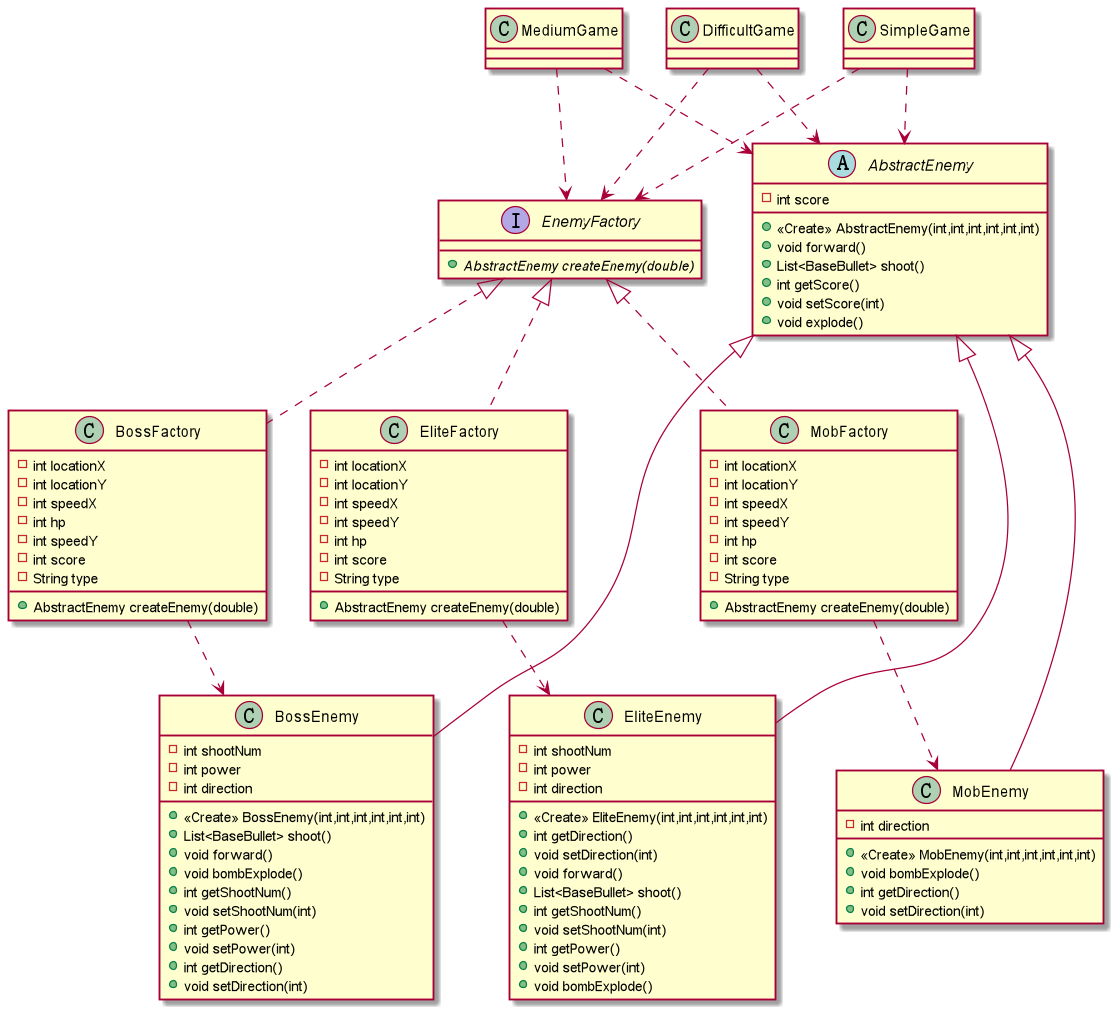

The diagram above was rendered by PlantUML. Its source (embedded in the PNG):
@startuml
class MediumGame {
'- Context heroContext
'- Context enemyContext
'+ <<Create>> MediumGame(int,boolean)
'+ void generateEnemyAircrafts()
'+ void playBGM()
'+ void shootAction()
'+ void aircraftsMoveAction()
'+ void crashCheckAction()
'+ void paint(Graphics)
}
class BossFactory {
- int locationX
- int locationY
- int speedX
- int hp
- int speedY
- int score
- String type
+ AbstractEnemy createEnemy(double)
}
class MobEnemy {
- int direction
+ <<Create>> MobEnemy(int,int,int,int,int,int)
+ void bombExplode()
+ int getDirection()
+ void setDirection(int)
}
class EliteEnemy {
- int shootNum
- int power
- int direction
+ <<Create>> EliteEnemy(int,int,int,int,int,int)
+ int getDirection()
+ void setDirection(int)
+ void forward()
+ List<BaseBullet> shoot()
+ int getShootNum()
+ void setShootNum(int)
+ int getPower()
+ void setPower(int)
+ void bombExplode()
}
interface EnemyFactory {
+ {abstract}AbstractEnemy createEnemy(double)
}
class EliteFactory {
- int locationX
- int locationY
- int speedX
- int speedY
- int hp
- int score
- String type
+ AbstractEnemy createEnemy(double)
}
class DifficultGame {
'- Context heroContext
'- Context enemyContext
'+ <<Create>> DifficultGame(int,boolean)
'+ void generateEnemyAircrafts()
'+ void playBGM()
'+ void shootAction()
'+ void aircraftsMoveAction()
'+ void crashCheckAction()
'+ void paint(Graphics)
}
abstract class AbstractEnemy {
- int score
+ <<Create>> AbstractEnemy(int,int,int,int,int,int)
+ void forward()
+ List<BaseBullet> shoot()
+ int getScore()
+ void setScore(int)
+ void explode()
}
class SimpleGame {
'- Context heroContext
'- Context enemyContext
'+ <<Create>> SimpleGame(int,boolean)
'+ void generateEnemyAircrafts()
'+ void playBGM()
'+ void shootAction()
'+ void aircraftsMoveAction()
'+ void crashCheckAction()
'+ void paint(Graphics)
}
class BossEnemy {
- int shootNum
- int power
- int direction
+ <<Create>> BossEnemy(int,int,int,int,int,int)
+ List<BaseBullet> shoot()
+ void forward()
+ void bombExplode()
+ int getShootNum()
+ void setShootNum(int)
+ int getPower()
+ void setPower(int)
+ int getDirection()
+ void setDirection(int)
}
class MobFactory {
- int locationX
- int locationY
- int speedX
- int speedY
- int hp
- int score
- String type
+ AbstractEnemy createEnemy(double)
}


AbstractEnemy <|--- MobEnemy
AbstractEnemy <|--- EliteEnemy
AbstractEnemy <|--- BossEnemy

EnemyFactory <|.. BossFactory
EnemyFactory <|.. EliteFactory
EnemyFactory <|.. MobFactory
MobFactory ..> MobEnemy
EliteFactory ..> EliteEnemy
BossFactory ..> BossEnemy

MediumGame ..> AbstractEnemy
MediumGame ..> EnemyFactory
SimpleGame ..> AbstractEnemy
SimpleGame ..> EnemyFactory
DifficultGame ..> AbstractEnemy
DifficultGame ..> EnemyFactory
@enduml